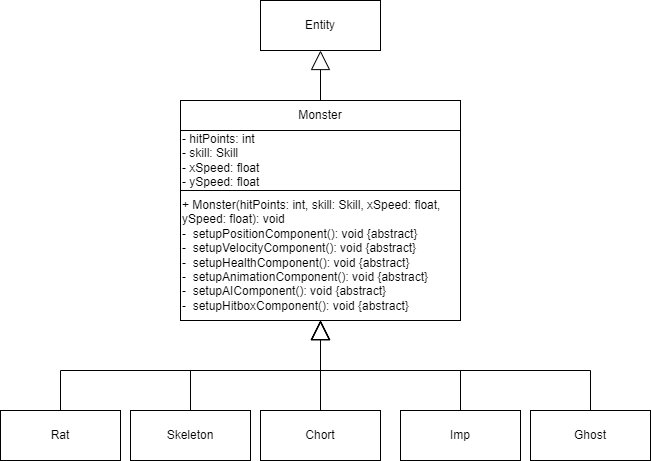

The diagram above was exported from draw.io. Its source (the exported page's mxGraphModel, read from the mxfile embedded in the PNG):
<mxGraphModel dx="1161" dy="1801" grid="1" gridSize="10" guides="1" tooltips="1" connect="1" arrows="1" fold="1" page="1" pageScale="1" pageWidth="827" pageHeight="1169" math="0" shadow="0">
  <root>
    <mxCell id="0" />
    <mxCell id="1" parent="0" />
    <mxCell id="9Qbfsde1DA0bpJ_OGNsI-2" value="Entity" style="rounded=0;whiteSpace=wrap;html=1;" vertex="1" parent="1">
      <mxGeometry x="349" y="-50" width="120" height="50" as="geometry" />
    </mxCell>
    <mxCell id="9Qbfsde1DA0bpJ_OGNsI-32" style="edgeStyle=orthogonalEdgeStyle;rounded=0;orthogonalLoop=1;jettySize=auto;html=1;exitX=0.5;exitY=0;exitDx=0;exitDy=0;entryX=0.5;entryY=1;entryDx=0;entryDy=0;strokeWidth=1;endArrow=block;endFill=0;endSize=17;" edge="1" parent="1" source="9Qbfsde1DA0bpJ_OGNsI-3" target="9Qbfsde1DA0bpJ_OGNsI-28">
      <mxGeometry relative="1" as="geometry" />
    </mxCell>
    <mxCell id="9Qbfsde1DA0bpJ_OGNsI-3" value="Rat" style="rounded=0;whiteSpace=wrap;html=1;" vertex="1" parent="1">
      <mxGeometry x="89" y="360" width="120" height="50" as="geometry" />
    </mxCell>
    <mxCell id="9Qbfsde1DA0bpJ_OGNsI-33" style="edgeStyle=orthogonalEdgeStyle;rounded=0;orthogonalLoop=1;jettySize=auto;html=1;exitX=0.5;exitY=0;exitDx=0;exitDy=0;strokeWidth=1;endArrow=block;endFill=0;endSize=17;entryX=0.5;entryY=1;entryDx=0;entryDy=0;" edge="1" parent="1" source="9Qbfsde1DA0bpJ_OGNsI-4" target="9Qbfsde1DA0bpJ_OGNsI-28">
      <mxGeometry relative="1" as="geometry">
        <mxPoint x="369" y="379.9999999999999" as="targetPoint" />
      </mxGeometry>
    </mxCell>
    <mxCell id="9Qbfsde1DA0bpJ_OGNsI-4" value="Skeleton" style="rounded=0;whiteSpace=wrap;html=1;" vertex="1" parent="1">
      <mxGeometry x="219" y="360" width="120" height="50" as="geometry" />
    </mxCell>
    <mxCell id="9Qbfsde1DA0bpJ_OGNsI-35" style="edgeStyle=orthogonalEdgeStyle;rounded=0;orthogonalLoop=1;jettySize=auto;html=1;exitX=0.5;exitY=0;exitDx=0;exitDy=0;strokeWidth=1;endArrow=block;endFill=0;endSize=17;entryX=0.5;entryY=1;entryDx=0;entryDy=0;" edge="1" parent="1" source="9Qbfsde1DA0bpJ_OGNsI-5" target="9Qbfsde1DA0bpJ_OGNsI-28">
      <mxGeometry relative="1" as="geometry">
        <mxPoint x="369" y="379.9999999999999" as="targetPoint" />
      </mxGeometry>
    </mxCell>
    <mxCell id="9Qbfsde1DA0bpJ_OGNsI-5" value="Imp" style="rounded=0;whiteSpace=wrap;html=1;" vertex="1" parent="1">
      <mxGeometry x="489" y="360" width="120" height="50" as="geometry" />
    </mxCell>
    <mxCell id="9Qbfsde1DA0bpJ_OGNsI-36" style="edgeStyle=orthogonalEdgeStyle;rounded=0;orthogonalLoop=1;jettySize=auto;html=1;exitX=0.5;exitY=0;exitDx=0;exitDy=0;strokeWidth=1;endArrow=block;endFill=0;endSize=17;entryX=0.5;entryY=1;entryDx=0;entryDy=0;" edge="1" parent="1" source="9Qbfsde1DA0bpJ_OGNsI-6" target="9Qbfsde1DA0bpJ_OGNsI-28">
      <mxGeometry relative="1" as="geometry">
        <mxPoint x="369" y="379.9999999999999" as="targetPoint" />
      </mxGeometry>
    </mxCell>
    <mxCell id="9Qbfsde1DA0bpJ_OGNsI-6" value="Ghost" style="rounded=0;whiteSpace=wrap;html=1;" vertex="1" parent="1">
      <mxGeometry x="619" y="360" width="120" height="50" as="geometry" />
    </mxCell>
    <mxCell id="9Qbfsde1DA0bpJ_OGNsI-34" style="edgeStyle=orthogonalEdgeStyle;rounded=0;orthogonalLoop=1;jettySize=auto;html=1;exitX=0.5;exitY=0;exitDx=0;exitDy=0;strokeWidth=1;endArrow=block;endFill=0;endSize=17;entryX=0.5;entryY=1;entryDx=0;entryDy=0;" edge="1" parent="1" source="9Qbfsde1DA0bpJ_OGNsI-7" target="9Qbfsde1DA0bpJ_OGNsI-28">
      <mxGeometry relative="1" as="geometry">
        <mxPoint x="369" y="379.9999999999999" as="targetPoint" />
      </mxGeometry>
    </mxCell>
    <mxCell id="9Qbfsde1DA0bpJ_OGNsI-7" value="Chort" style="rounded=0;whiteSpace=wrap;html=1;" vertex="1" parent="1">
      <mxGeometry x="349" y="360" width="120" height="50" as="geometry" />
    </mxCell>
    <mxCell id="9Qbfsde1DA0bpJ_OGNsI-21" style="edgeStyle=orthogonalEdgeStyle;rounded=0;orthogonalLoop=1;jettySize=auto;html=1;exitX=0.5;exitY=0;exitDx=0;exitDy=0;strokeWidth=1;endArrow=block;endFill=0;endSize=17;" edge="1" parent="1" source="9Qbfsde1DA0bpJ_OGNsI-20" target="9Qbfsde1DA0bpJ_OGNsI-2">
      <mxGeometry relative="1" as="geometry" />
    </mxCell>
    <mxCell id="9Qbfsde1DA0bpJ_OGNsI-20" value="Monster" style="rounded=0;whiteSpace=wrap;html=1;" vertex="1" parent="1">
      <mxGeometry x="269" y="50" width="280" height="30" as="geometry" />
    </mxCell>
    <mxCell id="9Qbfsde1DA0bpJ_OGNsI-27" value="- hitPoints: int&lt;br&gt;- skill: Skill&lt;br&gt;- xSpeed: float&lt;br&gt;- ySpeed: float" style="rounded=0;whiteSpace=wrap;html=1;align=left;" vertex="1" parent="1">
      <mxGeometry x="269" y="80" width="280" height="60" as="geometry" />
    </mxCell>
    <mxCell id="9Qbfsde1DA0bpJ_OGNsI-28" value="+ Monster(hitPoints: int, skill: Skill, xSpeed: float, ySpeed: float): void&lt;br&gt;-&amp;nbsp; setupPositionComponent(): void {abstract}&lt;br&gt;-&amp;nbsp; setupVelocityComponent(): void {abstract}&lt;br&gt;-&amp;nbsp; setupHealthComponent(): void {abstract}&lt;br&gt;-&amp;nbsp; setupAnimationComponent(): void {abstract}&lt;br&gt;-&amp;nbsp; setupAIComponent(): void {abstract}&lt;br&gt;-&amp;nbsp; setupHitboxComponent(): void {abstract}" style="rounded=0;whiteSpace=wrap;html=1;align=left;" vertex="1" parent="1">
      <mxGeometry x="269" y="140" width="280" height="130" as="geometry" />
    </mxCell>
  </root>
</mxGraphModel>